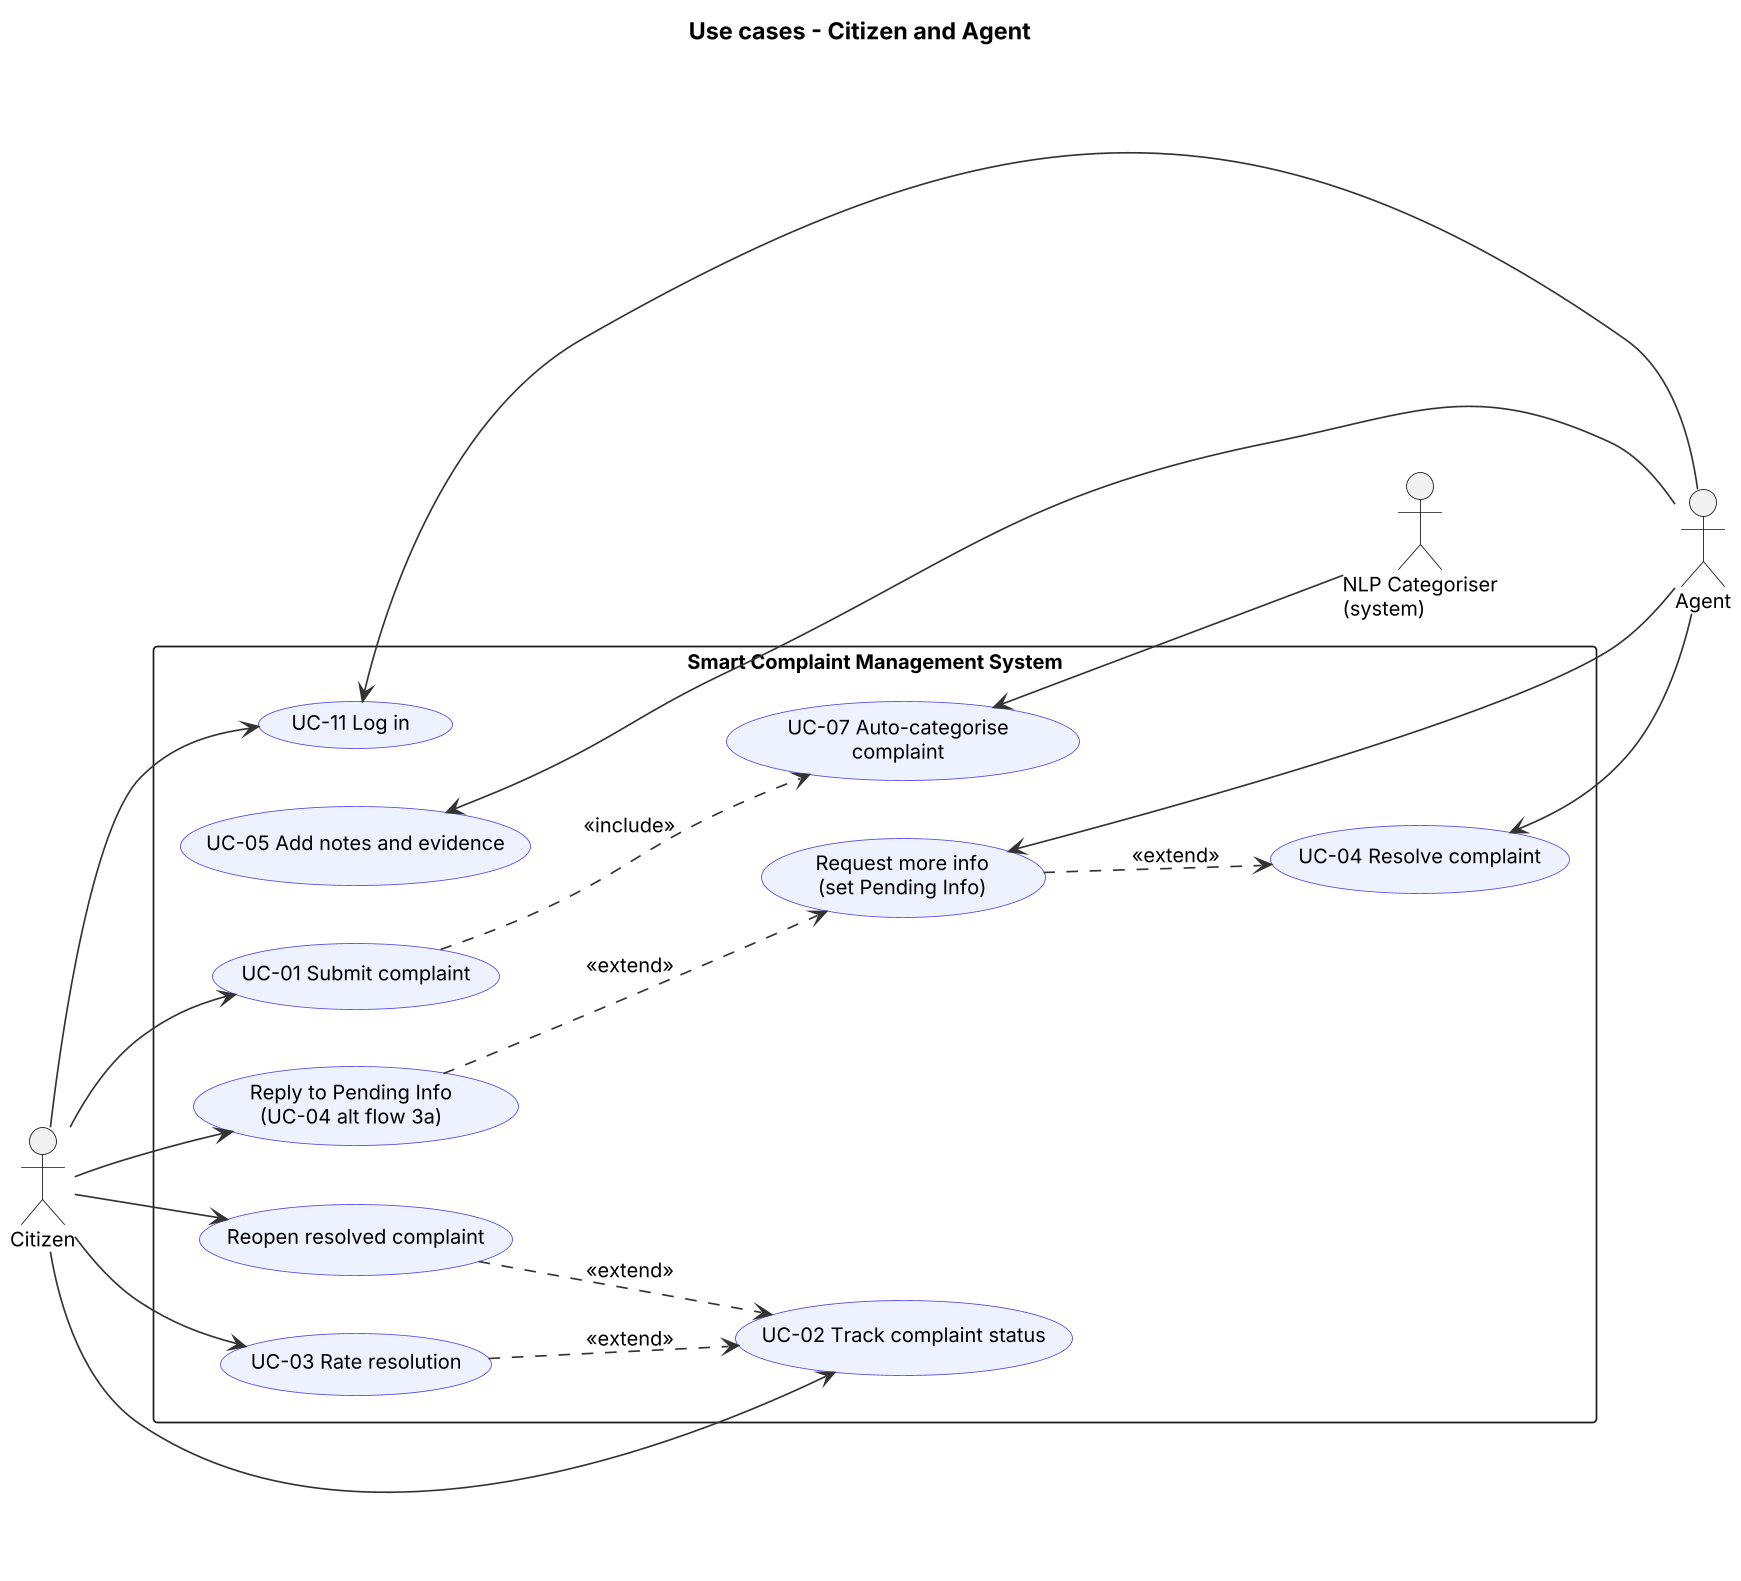

The diagram above was rendered by PlantUML. Its source (embedded in the PNG):
@startuml
skinparamlocked dpi 160
!include common.iuml
left to right direction
title Use cases - Citizen and Agent
actor Citizen as C
actor Agent as A
actor "NLP Categoriser\n(system)" as N
rectangle "Smart Complaint Management System" {
  usecase "UC-11 Log in" as UC11
  usecase "UC-01 Submit complaint" as UC01
  usecase "UC-07 Auto-categorise\ncomplaint" as UC07
  usecase "UC-02 Track complaint status" as UC02
  usecase "UC-03 Rate resolution" as UC03
  usecase "Reopen resolved complaint" as UCO
  usecase "Reply to Pending Info\n(UC-04 alt flow 3a)" as UCR
  usecase "UC-04 Resolve complaint" as UC04
  usecase "Request more info\n(set Pending Info)" as UCP
  usecase "UC-05 Add notes and evidence" as UC05
}
C --> UC11
C --> UC01
C --> UC02
C --> UC03
C --> UCO
C --> UCR
UC01 ..> UC07 : <<include>>
UC03 ..> UC02 : <<extend>>
UCO ..> UC02 : <<extend>>
UCR ..> UCP : <<extend>>
UCP ..> UC04 : <<extend>>
UC11 <-- A
UC04 <-- A
UCP <-- A
UC05 <-- A
UC07 <-- N
@enduml